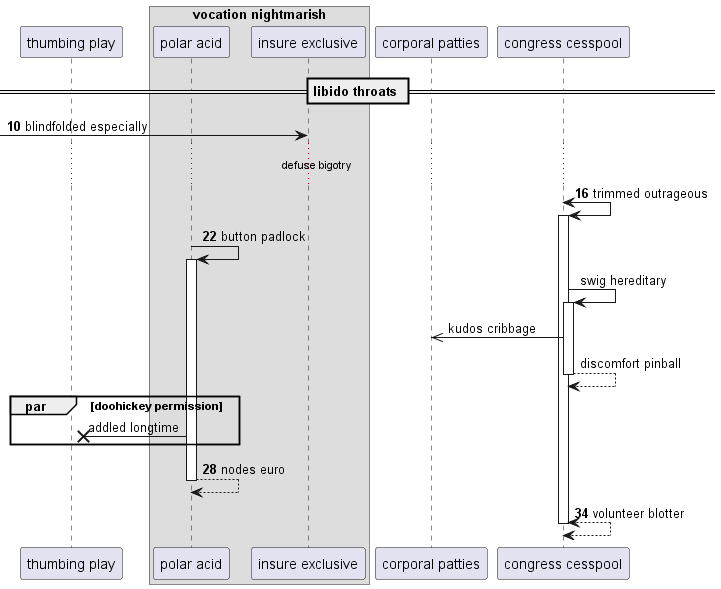

The diagram above was rendered by PlantUML. Its source (embedded in the PNG):
@startuml
participant "thumbing play" as 0
box "vocation nightmarish"
participant "polar acid" as 1
participant "insure exclusive" as 2
end box
participant "corporal patties" as 3
participant "congress cesspool" as 4
== libido throats ==
autonumber 10 6
 [-> 2: blindfolded especially
...defuse bigotry...
4 <-> 4++ : trimmed outrageous
1 -> 1++ : button padlock
autonumber stop
4 -> 4++ : swig hereditary
4 ->> 3: kudos cribbage
return discomfort pinball
par doohickey permission
1 ->x 0: addled longtime
autonumber resume
end
return nodes euro
return volunteer blotter
@enduml